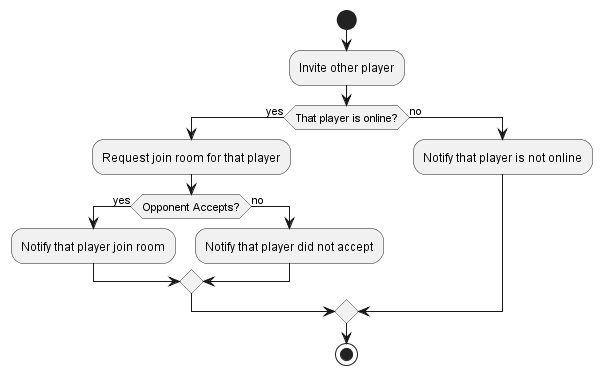

The diagram above was rendered by PlantUML. Its source (embedded in the PNG):
@startuml
|Player|
start
:Invite other player;
if (That player is online?) then (yes)
  :Request join room for that player;
  if (Opponent Accepts?) then (yes)
    :Notify that player join room;
  else (no)
    :Notify that player did not accept;
  endif
else (no)
  :Notify that player is not online;
endif
stop
@enduml